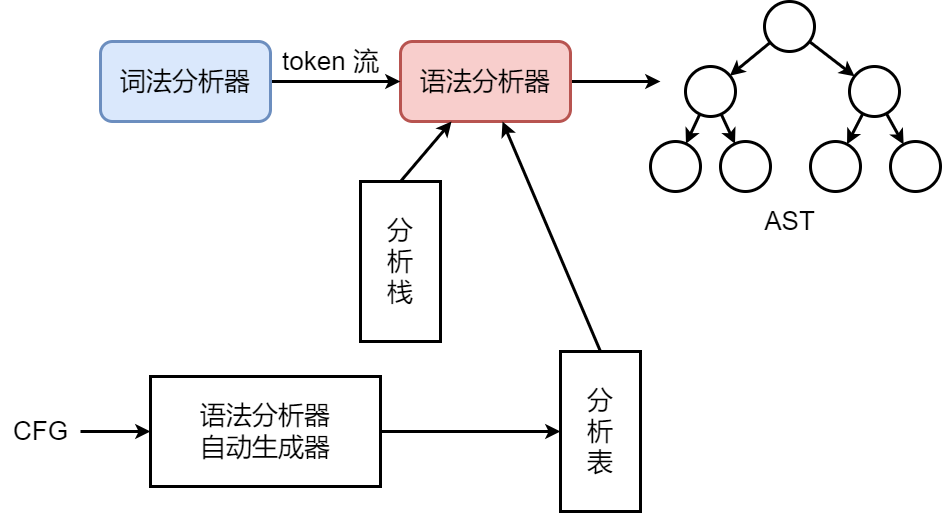

The diagram above was exported from draw.io. Its source (the exported page's mxGraphModel, read from the mxfile embedded in the PNG):
<mxGraphModel dx="1134" dy="741" grid="1" gridSize="10" guides="1" tooltips="1" connect="1" arrows="1" fold="1" page="0" pageScale="1" pageWidth="827" pageHeight="1169" background="#ffffff" math="0" shadow="0">
  <root>
    <mxCell id="0" />
    <mxCell id="1" parent="0" />
    <mxCell id="H6_ZV4ZbQzoGpHVVQwKY-5" value="&lt;font style=&quot;font-size: 26px;&quot;&gt;token 流&lt;/font&gt;" style="text;html=1;align=center;verticalAlign=middle;resizable=0;points=[];autosize=1;strokeColor=none;fillColor=none;" parent="1" vertex="1">
      <mxGeometry x="310" y="170" width="120" height="40" as="geometry" />
    </mxCell>
    <mxCell id="H6_ZV4ZbQzoGpHVVQwKY-26" style="rounded=0;orthogonalLoop=1;jettySize=auto;html=1;strokeWidth=3;exitX=1;exitY=0.5;exitDx=0;exitDy=0;" parent="1" source="H6_ZV4ZbQzoGpHVVQwKY-7" edge="1">
      <mxGeometry relative="1" as="geometry">
        <mxPoint x="700" y="210" as="targetPoint" />
      </mxGeometry>
    </mxCell>
    <mxCell id="H6_ZV4ZbQzoGpHVVQwKY-7" value="&lt;font style=&quot;font-size: 26px;&quot;&gt;语法分析器&lt;/font&gt;" style="rounded=1;whiteSpace=wrap;html=1;strokeWidth=3;fillColor=#f8cecc;strokeColor=#b85450;" parent="1" vertex="1">
      <mxGeometry x="440" y="170" width="170" height="80" as="geometry" />
    </mxCell>
    <mxCell id="H6_ZV4ZbQzoGpHVVQwKY-23" style="rounded=0;orthogonalLoop=1;jettySize=auto;html=1;strokeWidth=3;" parent="1" source="H6_ZV4ZbQzoGpHVVQwKY-12" target="H6_ZV4ZbQzoGpHVVQwKY-13" edge="1">
      <mxGeometry relative="1" as="geometry" />
    </mxCell>
    <mxCell id="H6_ZV4ZbQzoGpHVVQwKY-24" style="rounded=0;orthogonalLoop=1;jettySize=auto;html=1;strokeWidth=3;" parent="1" source="H6_ZV4ZbQzoGpHVVQwKY-12" target="H6_ZV4ZbQzoGpHVVQwKY-14" edge="1">
      <mxGeometry relative="1" as="geometry" />
    </mxCell>
    <mxCell id="H6_ZV4ZbQzoGpHVVQwKY-12" value="" style="ellipse;whiteSpace=wrap;html=1;aspect=fixed;strokeWidth=3;" parent="1" vertex="1">
      <mxGeometry x="804" y="130" width="50" height="50" as="geometry" />
    </mxCell>
    <mxCell id="H6_ZV4ZbQzoGpHVVQwKY-19" style="rounded=0;orthogonalLoop=1;jettySize=auto;html=1;strokeWidth=3;" parent="1" source="H6_ZV4ZbQzoGpHVVQwKY-13" target="H6_ZV4ZbQzoGpHVVQwKY-15" edge="1">
      <mxGeometry relative="1" as="geometry" />
    </mxCell>
    <mxCell id="H6_ZV4ZbQzoGpHVVQwKY-20" style="rounded=0;orthogonalLoop=1;jettySize=auto;html=1;strokeWidth=3;" parent="1" source="H6_ZV4ZbQzoGpHVVQwKY-13" target="H6_ZV4ZbQzoGpHVVQwKY-16" edge="1">
      <mxGeometry relative="1" as="geometry" />
    </mxCell>
    <mxCell id="H6_ZV4ZbQzoGpHVVQwKY-13" value="" style="ellipse;whiteSpace=wrap;html=1;aspect=fixed;strokeWidth=3;" parent="1" vertex="1">
      <mxGeometry x="725" y="195" width="50" height="50" as="geometry" />
    </mxCell>
    <mxCell id="H6_ZV4ZbQzoGpHVVQwKY-21" style="rounded=0;orthogonalLoop=1;jettySize=auto;html=1;strokeWidth=3;" parent="1" source="H6_ZV4ZbQzoGpHVVQwKY-14" target="H6_ZV4ZbQzoGpHVVQwKY-17" edge="1">
      <mxGeometry relative="1" as="geometry" />
    </mxCell>
    <mxCell id="H6_ZV4ZbQzoGpHVVQwKY-22" style="rounded=0;orthogonalLoop=1;jettySize=auto;html=1;strokeWidth=3;" parent="1" source="H6_ZV4ZbQzoGpHVVQwKY-14" target="H6_ZV4ZbQzoGpHVVQwKY-18" edge="1">
      <mxGeometry relative="1" as="geometry" />
    </mxCell>
    <mxCell id="H6_ZV4ZbQzoGpHVVQwKY-14" value="" style="ellipse;whiteSpace=wrap;html=1;aspect=fixed;strokeWidth=3;" parent="1" vertex="1">
      <mxGeometry x="889" y="195" width="50" height="50" as="geometry" />
    </mxCell>
    <mxCell id="H6_ZV4ZbQzoGpHVVQwKY-15" value="" style="ellipse;whiteSpace=wrap;html=1;aspect=fixed;strokeWidth=3;" parent="1" vertex="1">
      <mxGeometry x="690" y="270" width="50" height="50" as="geometry" />
    </mxCell>
    <mxCell id="H6_ZV4ZbQzoGpHVVQwKY-16" value="" style="ellipse;whiteSpace=wrap;html=1;aspect=fixed;strokeWidth=3;" parent="1" vertex="1">
      <mxGeometry x="760" y="270" width="50" height="50" as="geometry" />
    </mxCell>
    <mxCell id="H6_ZV4ZbQzoGpHVVQwKY-17" value="" style="ellipse;whiteSpace=wrap;html=1;aspect=fixed;strokeWidth=3;" parent="1" vertex="1">
      <mxGeometry x="850" y="270" width="50" height="50" as="geometry" />
    </mxCell>
    <mxCell id="H6_ZV4ZbQzoGpHVVQwKY-18" value="" style="ellipse;whiteSpace=wrap;html=1;aspect=fixed;strokeWidth=3;" parent="1" vertex="1">
      <mxGeometry x="930" y="270" width="50" height="50" as="geometry" />
    </mxCell>
    <mxCell id="H6_ZV4ZbQzoGpHVVQwKY-25" value="&lt;font style=&quot;font-size: 26px;&quot;&gt;AST&lt;/font&gt;" style="text;html=1;align=center;verticalAlign=middle;resizable=0;points=[];autosize=1;strokeColor=none;fillColor=none;" parent="1" vertex="1">
      <mxGeometry x="794" y="330" width="70" height="40" as="geometry" />
    </mxCell>
    <mxCell id="IcOENTnUSr4vFstUK4Az-17" style="edgeStyle=orthogonalEdgeStyle;rounded=0;orthogonalLoop=1;jettySize=auto;html=1;strokeWidth=3;" edge="1" parent="1" source="IcOENTnUSr4vFstUK4Az-3" target="H6_ZV4ZbQzoGpHVVQwKY-7">
      <mxGeometry relative="1" as="geometry" />
    </mxCell>
    <mxCell id="IcOENTnUSr4vFstUK4Az-3" value="&lt;span style=&quot;font-size: 26px;&quot;&gt;词法分析器&lt;/span&gt;" style="rounded=1;whiteSpace=wrap;html=1;strokeWidth=3;fillColor=#dae8fc;strokeColor=#6c8ebf;" vertex="1" parent="1">
      <mxGeometry x="140" y="170" width="170" height="80" as="geometry" />
    </mxCell>
    <mxCell id="IcOENTnUSr4vFstUK4Az-7" style="rounded=0;orthogonalLoop=1;jettySize=auto;html=1;strokeWidth=3;exitX=0.5;exitY=0;exitDx=0;exitDy=0;" edge="1" parent="1" source="IcOENTnUSr4vFstUK4Az-4" target="H6_ZV4ZbQzoGpHVVQwKY-7">
      <mxGeometry relative="1" as="geometry" />
    </mxCell>
    <mxCell id="IcOENTnUSr4vFstUK4Az-4" value="&lt;font style=&quot;font-size: 26px;&quot;&gt;分&lt;/font&gt;&lt;div style=&quot;font-size: 26px;&quot;&gt;&lt;font style=&quot;font-size: 26px;&quot;&gt;析&lt;/font&gt;&lt;/div&gt;&lt;div style=&quot;font-size: 26px;&quot;&gt;&lt;font style=&quot;font-size: 26px;&quot;&gt;栈&lt;/font&gt;&lt;/div&gt;" style="rounded=0;whiteSpace=wrap;html=1;strokeWidth=3;" vertex="1" parent="1">
      <mxGeometry x="400" y="310" width="80" height="160" as="geometry" />
    </mxCell>
    <mxCell id="IcOENTnUSr4vFstUK4Az-9" style="rounded=0;orthogonalLoop=1;jettySize=auto;html=1;strokeWidth=3;exitX=0.5;exitY=0;exitDx=0;exitDy=0;" edge="1" parent="1" source="IcOENTnUSr4vFstUK4Az-8" target="H6_ZV4ZbQzoGpHVVQwKY-7">
      <mxGeometry relative="1" as="geometry" />
    </mxCell>
    <mxCell id="IcOENTnUSr4vFstUK4Az-8" value="&lt;font style=&quot;font-size: 26px;&quot;&gt;分&lt;/font&gt;&lt;div style=&quot;font-size: 26px;&quot;&gt;&lt;font style=&quot;font-size: 26px;&quot;&gt;析&lt;/font&gt;&lt;/div&gt;&lt;div style=&quot;font-size: 26px;&quot;&gt;表&lt;/div&gt;" style="rounded=0;whiteSpace=wrap;html=1;strokeWidth=3;" vertex="1" parent="1">
      <mxGeometry x="600" y="480" width="80" height="160" as="geometry" />
    </mxCell>
    <mxCell id="IcOENTnUSr4vFstUK4Az-12" style="edgeStyle=orthogonalEdgeStyle;rounded=0;orthogonalLoop=1;jettySize=auto;html=1;strokeWidth=3;" edge="1" parent="1" source="IcOENTnUSr4vFstUK4Az-11" target="IcOENTnUSr4vFstUK4Az-8">
      <mxGeometry relative="1" as="geometry" />
    </mxCell>
    <mxCell id="IcOENTnUSr4vFstUK4Az-11" value="&lt;span style=&quot;font-size: 26px;&quot;&gt;语法分析器&lt;/span&gt;&lt;div&gt;&lt;span style=&quot;font-size: 26px;&quot;&gt;自动生成器&lt;/span&gt;&lt;/div&gt;" style="rounded=0;whiteSpace=wrap;html=1;strokeWidth=3;" vertex="1" parent="1">
      <mxGeometry x="190" y="505" width="230" height="110" as="geometry" />
    </mxCell>
    <mxCell id="IcOENTnUSr4vFstUK4Az-19" style="edgeStyle=orthogonalEdgeStyle;rounded=0;orthogonalLoop=1;jettySize=auto;html=1;strokeWidth=3;" edge="1" parent="1" source="IcOENTnUSr4vFstUK4Az-18" target="IcOENTnUSr4vFstUK4Az-11">
      <mxGeometry relative="1" as="geometry" />
    </mxCell>
    <mxCell id="IcOENTnUSr4vFstUK4Az-18" value="&lt;font style=&quot;font-size: 26px;&quot;&gt;CFG&lt;/font&gt;" style="text;html=1;align=center;verticalAlign=middle;resizable=0;points=[];autosize=1;strokeColor=none;fillColor=none;" vertex="1" parent="1">
      <mxGeometry x="40" y="540" width="80" height="40" as="geometry" />
    </mxCell>
  </root>
</mxGraphModel>